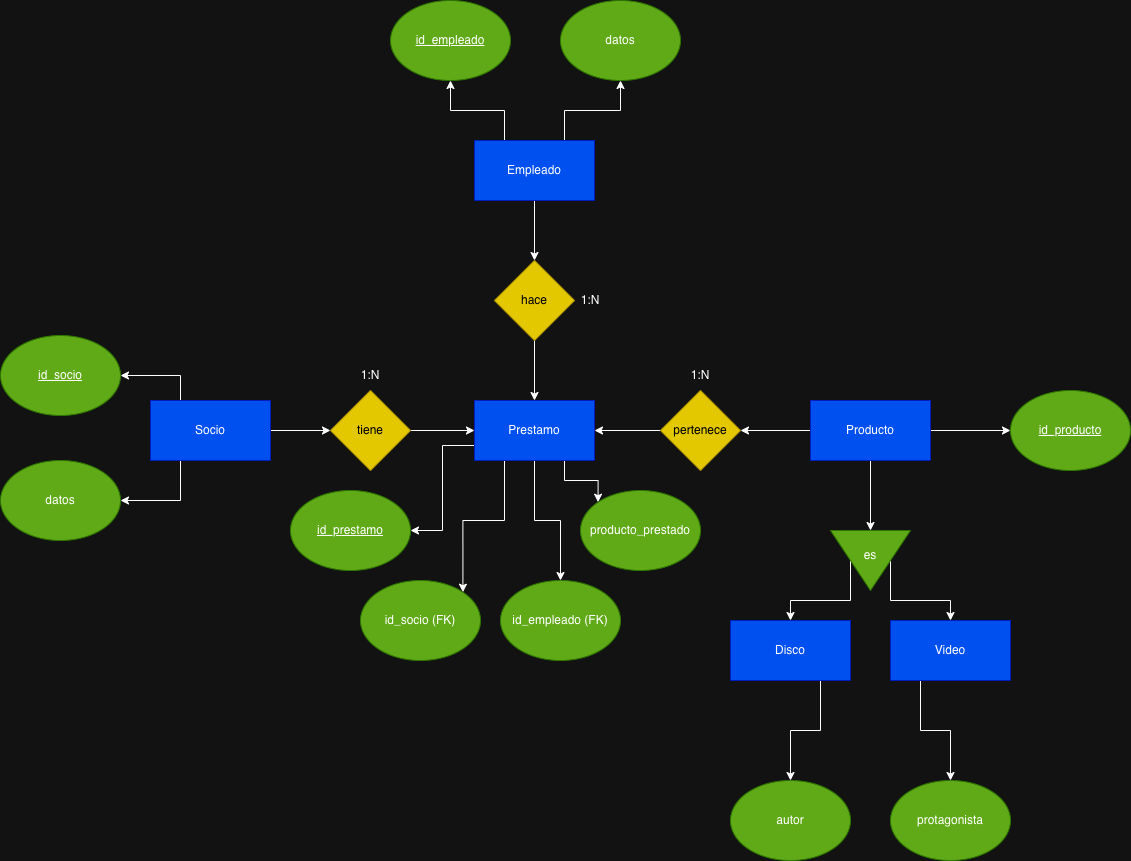

The diagram above was exported from draw.io. Its source (the exported page's mxGraphModel, read from the mxfile embedded in the PNG):
<mxGraphModel dx="1773" dy="1830" grid="1" gridSize="10" guides="1" tooltips="1" connect="1" arrows="1" fold="1" page="1" pageScale="1" pageWidth="827" pageHeight="1169" math="0" shadow="0">
  <root>
    <mxCell id="0" />
    <mxCell id="1" parent="0" />
    <mxCell id="aFvaxIwVfJBaY27GboZd-21" style="edgeStyle=orthogonalEdgeStyle;rounded=0;orthogonalLoop=1;jettySize=auto;html=1;exitX=1;exitY=0.5;exitDx=0;exitDy=0;entryX=0;entryY=0.5;entryDx=0;entryDy=0;" parent="1" source="aFvaxIwVfJBaY27GboZd-1" target="aFvaxIwVfJBaY27GboZd-19" edge="1">
      <mxGeometry relative="1" as="geometry" />
    </mxCell>
    <mxCell id="aFvaxIwVfJBaY27GboZd-47" style="edgeStyle=orthogonalEdgeStyle;rounded=0;orthogonalLoop=1;jettySize=auto;html=1;exitX=0.25;exitY=0;exitDx=0;exitDy=0;entryX=1;entryY=0.5;entryDx=0;entryDy=0;" parent="1" source="aFvaxIwVfJBaY27GboZd-1" target="aFvaxIwVfJBaY27GboZd-36" edge="1">
      <mxGeometry relative="1" as="geometry" />
    </mxCell>
    <mxCell id="aFvaxIwVfJBaY27GboZd-48" style="edgeStyle=orthogonalEdgeStyle;rounded=0;orthogonalLoop=1;jettySize=auto;html=1;exitX=0.25;exitY=1;exitDx=0;exitDy=0;entryX=1;entryY=0.5;entryDx=0;entryDy=0;" parent="1" source="aFvaxIwVfJBaY27GboZd-1" target="aFvaxIwVfJBaY27GboZd-35" edge="1">
      <mxGeometry relative="1" as="geometry" />
    </mxCell>
    <mxCell id="aFvaxIwVfJBaY27GboZd-1" value="Socio" style="rounded=0;whiteSpace=wrap;html=1;fillColor=#0050ef;strokeColor=#001DBC;fontColor=#ffffff;" parent="1" vertex="1">
      <mxGeometry x="30" y="140" width="120" height="60" as="geometry" />
    </mxCell>
    <mxCell id="aFvaxIwVfJBaY27GboZd-57" value="" style="edgeStyle=orthogonalEdgeStyle;rounded=0;orthogonalLoop=1;jettySize=auto;html=1;exitX=0.75;exitY=1;exitDx=0;exitDy=0;" parent="1" source="aFvaxIwVfJBaY27GboZd-2" target="aFvaxIwVfJBaY27GboZd-54" edge="1">
      <mxGeometry relative="1" as="geometry" />
    </mxCell>
    <mxCell id="aFvaxIwVfJBaY27GboZd-2" value="Disco" style="rounded=0;whiteSpace=wrap;html=1;fillColor=#0050ef;strokeColor=#001DBC;fontColor=#ffffff;" parent="1" vertex="1">
      <mxGeometry x="610" y="360" width="120" height="60" as="geometry" />
    </mxCell>
    <mxCell id="aFvaxIwVfJBaY27GboZd-58" value="" style="edgeStyle=orthogonalEdgeStyle;rounded=0;orthogonalLoop=1;jettySize=auto;html=1;exitX=0.25;exitY=1;exitDx=0;exitDy=0;" parent="1" source="aFvaxIwVfJBaY27GboZd-3" target="aFvaxIwVfJBaY27GboZd-55" edge="1">
      <mxGeometry relative="1" as="geometry" />
    </mxCell>
    <mxCell id="aFvaxIwVfJBaY27GboZd-3" value="Video" style="rounded=0;whiteSpace=wrap;html=1;fillColor=#0050ef;strokeColor=#001DBC;fontColor=#ffffff;" parent="1" vertex="1">
      <mxGeometry x="770" y="360" width="120" height="60" as="geometry" />
    </mxCell>
    <mxCell id="aFvaxIwVfJBaY27GboZd-41" style="edgeStyle=orthogonalEdgeStyle;rounded=0;orthogonalLoop=1;jettySize=auto;html=1;exitX=0;exitY=0.75;exitDx=0;exitDy=0;entryX=1;entryY=0.5;entryDx=0;entryDy=0;" parent="1" source="aFvaxIwVfJBaY27GboZd-4" target="aFvaxIwVfJBaY27GboZd-37" edge="1">
      <mxGeometry relative="1" as="geometry" />
    </mxCell>
    <mxCell id="aFvaxIwVfJBaY27GboZd-42" style="edgeStyle=orthogonalEdgeStyle;rounded=0;orthogonalLoop=1;jettySize=auto;html=1;exitX=0.25;exitY=1;exitDx=0;exitDy=0;entryX=1;entryY=0;entryDx=0;entryDy=0;" parent="1" source="aFvaxIwVfJBaY27GboZd-4" target="aFvaxIwVfJBaY27GboZd-38" edge="1">
      <mxGeometry relative="1" as="geometry" />
    </mxCell>
    <mxCell id="aFvaxIwVfJBaY27GboZd-43" style="edgeStyle=orthogonalEdgeStyle;rounded=0;orthogonalLoop=1;jettySize=auto;html=1;exitX=0.5;exitY=1;exitDx=0;exitDy=0;" parent="1" source="aFvaxIwVfJBaY27GboZd-4" target="aFvaxIwVfJBaY27GboZd-39" edge="1">
      <mxGeometry relative="1" as="geometry" />
    </mxCell>
    <mxCell id="aFvaxIwVfJBaY27GboZd-44" style="edgeStyle=orthogonalEdgeStyle;rounded=0;orthogonalLoop=1;jettySize=auto;html=1;exitX=0.75;exitY=1;exitDx=0;exitDy=0;entryX=0;entryY=0;entryDx=0;entryDy=0;" parent="1" source="aFvaxIwVfJBaY27GboZd-4" target="aFvaxIwVfJBaY27GboZd-40" edge="1">
      <mxGeometry relative="1" as="geometry" />
    </mxCell>
    <mxCell id="aFvaxIwVfJBaY27GboZd-4" value="Prestamo" style="rounded=0;whiteSpace=wrap;html=1;fillColor=#0050ef;strokeColor=#001DBC;fontColor=#ffffff;" parent="1" vertex="1">
      <mxGeometry x="354" y="140" width="120" height="60" as="geometry" />
    </mxCell>
    <mxCell id="aFvaxIwVfJBaY27GboZd-32" value="" style="edgeStyle=orthogonalEdgeStyle;rounded=0;orthogonalLoop=1;jettySize=auto;html=1;" parent="1" source="aFvaxIwVfJBaY27GboZd-5" target="aFvaxIwVfJBaY27GboZd-31" edge="1">
      <mxGeometry relative="1" as="geometry" />
    </mxCell>
    <mxCell id="aFvaxIwVfJBaY27GboZd-51" style="edgeStyle=orthogonalEdgeStyle;rounded=0;orthogonalLoop=1;jettySize=auto;html=1;exitX=0.25;exitY=0;exitDx=0;exitDy=0;" parent="1" source="aFvaxIwVfJBaY27GboZd-5" target="aFvaxIwVfJBaY27GboZd-49" edge="1">
      <mxGeometry relative="1" as="geometry" />
    </mxCell>
    <mxCell id="aFvaxIwVfJBaY27GboZd-52" style="edgeStyle=orthogonalEdgeStyle;rounded=0;orthogonalLoop=1;jettySize=auto;html=1;exitX=0.75;exitY=0;exitDx=0;exitDy=0;" parent="1" source="aFvaxIwVfJBaY27GboZd-5" target="aFvaxIwVfJBaY27GboZd-50" edge="1">
      <mxGeometry relative="1" as="geometry" />
    </mxCell>
    <mxCell id="aFvaxIwVfJBaY27GboZd-5" value="Empleado" style="rounded=0;whiteSpace=wrap;html=1;fillColor=#0050ef;strokeColor=#001DBC;fontColor=#ffffff;" parent="1" vertex="1">
      <mxGeometry x="354" y="-120" width="120" height="60" as="geometry" />
    </mxCell>
    <mxCell id="aFvaxIwVfJBaY27GboZd-12" style="edgeStyle=orthogonalEdgeStyle;rounded=0;orthogonalLoop=1;jettySize=auto;html=1;exitX=0.5;exitY=1;exitDx=0;exitDy=0;entryX=0;entryY=0.5;entryDx=0;entryDy=0;" parent="1" source="aFvaxIwVfJBaY27GboZd-6" target="aFvaxIwVfJBaY27GboZd-7" edge="1">
      <mxGeometry relative="1" as="geometry" />
    </mxCell>
    <mxCell id="aFvaxIwVfJBaY27GboZd-27" value="" style="edgeStyle=orthogonalEdgeStyle;rounded=0;orthogonalLoop=1;jettySize=auto;html=1;" parent="1" source="aFvaxIwVfJBaY27GboZd-6" target="aFvaxIwVfJBaY27GboZd-20" edge="1">
      <mxGeometry relative="1" as="geometry" />
    </mxCell>
    <mxCell id="DfnNnIlIBjSGdV3gzHqr-8" value="" style="edgeStyle=orthogonalEdgeStyle;rounded=0;orthogonalLoop=1;jettySize=auto;html=1;" parent="1" source="aFvaxIwVfJBaY27GboZd-6" target="DfnNnIlIBjSGdV3gzHqr-6" edge="1">
      <mxGeometry relative="1" as="geometry" />
    </mxCell>
    <mxCell id="aFvaxIwVfJBaY27GboZd-6" value="Producto" style="rounded=0;whiteSpace=wrap;html=1;fillColor=#0050ef;strokeColor=#001DBC;fontColor=#ffffff;" parent="1" vertex="1">
      <mxGeometry x="690" y="140" width="120" height="60" as="geometry" />
    </mxCell>
    <mxCell id="aFvaxIwVfJBaY27GboZd-9" style="edgeStyle=orthogonalEdgeStyle;rounded=0;orthogonalLoop=1;jettySize=auto;html=1;exitX=0.5;exitY=1;exitDx=0;exitDy=0;entryX=0.5;entryY=0;entryDx=0;entryDy=0;" parent="1" source="aFvaxIwVfJBaY27GboZd-7" target="aFvaxIwVfJBaY27GboZd-2" edge="1">
      <mxGeometry relative="1" as="geometry">
        <Array as="points">
          <mxPoint x="730" y="340" />
          <mxPoint x="670" y="340" />
        </Array>
      </mxGeometry>
    </mxCell>
    <mxCell id="aFvaxIwVfJBaY27GboZd-10" style="edgeStyle=orthogonalEdgeStyle;rounded=0;orthogonalLoop=1;jettySize=auto;html=1;exitX=0.5;exitY=0;exitDx=0;exitDy=0;entryX=0.5;entryY=0;entryDx=0;entryDy=0;" parent="1" source="aFvaxIwVfJBaY27GboZd-7" target="aFvaxIwVfJBaY27GboZd-3" edge="1">
      <mxGeometry relative="1" as="geometry">
        <Array as="points">
          <mxPoint x="770" y="340" />
          <mxPoint x="830" y="340" />
        </Array>
      </mxGeometry>
    </mxCell>
    <mxCell id="aFvaxIwVfJBaY27GboZd-7" value="" style="triangle;whiteSpace=wrap;html=1;rotation=90;fillColor=#60a917;strokeColor=#2D7600;fontColor=#ffffff;" parent="1" vertex="1">
      <mxGeometry x="720" y="260" width="60" height="80" as="geometry" />
    </mxCell>
    <mxCell id="aFvaxIwVfJBaY27GboZd-8" value="es" style="text;html=1;whiteSpace=wrap;strokeColor=none;fillColor=none;align=center;verticalAlign=middle;rounded=0;" parent="1" vertex="1">
      <mxGeometry x="720" y="280" width="60" height="30" as="geometry" />
    </mxCell>
    <mxCell id="aFvaxIwVfJBaY27GboZd-22" style="edgeStyle=orthogonalEdgeStyle;rounded=0;orthogonalLoop=1;jettySize=auto;html=1;exitX=1;exitY=0.5;exitDx=0;exitDy=0;entryX=0;entryY=0.5;entryDx=0;entryDy=0;" parent="1" source="aFvaxIwVfJBaY27GboZd-19" target="aFvaxIwVfJBaY27GboZd-4" edge="1">
      <mxGeometry relative="1" as="geometry" />
    </mxCell>
    <mxCell id="aFvaxIwVfJBaY27GboZd-19" value="tiene" style="rhombus;whiteSpace=wrap;html=1;fillColor=#e3c800;strokeColor=#B09500;fontColor=#000000;" parent="1" vertex="1">
      <mxGeometry x="210" y="130" width="80" height="80" as="geometry" />
    </mxCell>
    <mxCell id="aFvaxIwVfJBaY27GboZd-28" value="" style="edgeStyle=orthogonalEdgeStyle;rounded=0;orthogonalLoop=1;jettySize=auto;html=1;" parent="1" source="aFvaxIwVfJBaY27GboZd-20" target="aFvaxIwVfJBaY27GboZd-4" edge="1">
      <mxGeometry relative="1" as="geometry" />
    </mxCell>
    <mxCell id="aFvaxIwVfJBaY27GboZd-20" value="pertenece" style="rhombus;whiteSpace=wrap;html=1;fillColor=#e3c800;strokeColor=#B09500;fontColor=#000000;" parent="1" vertex="1">
      <mxGeometry x="540" y="130" width="80" height="80" as="geometry" />
    </mxCell>
    <mxCell id="aFvaxIwVfJBaY27GboZd-29" value="1:N" style="text;html=1;whiteSpace=wrap;strokeColor=none;fillColor=none;align=center;verticalAlign=middle;rounded=0;" parent="1" vertex="1">
      <mxGeometry x="220" y="100" width="60" height="30" as="geometry" />
    </mxCell>
    <mxCell id="aFvaxIwVfJBaY27GboZd-30" value="1:N" style="text;html=1;whiteSpace=wrap;strokeColor=none;fillColor=none;align=center;verticalAlign=middle;rounded=0;" parent="1" vertex="1">
      <mxGeometry x="550" y="100" width="60" height="30" as="geometry" />
    </mxCell>
    <mxCell id="aFvaxIwVfJBaY27GboZd-33" value="" style="edgeStyle=orthogonalEdgeStyle;rounded=0;orthogonalLoop=1;jettySize=auto;html=1;" parent="1" source="aFvaxIwVfJBaY27GboZd-31" target="aFvaxIwVfJBaY27GboZd-4" edge="1">
      <mxGeometry relative="1" as="geometry" />
    </mxCell>
    <mxCell id="aFvaxIwVfJBaY27GboZd-31" value="hace" style="rhombus;whiteSpace=wrap;html=1;fillColor=#e3c800;strokeColor=#B09500;fontColor=#000000;" parent="1" vertex="1">
      <mxGeometry x="374" width="80" height="80" as="geometry" />
    </mxCell>
    <mxCell id="aFvaxIwVfJBaY27GboZd-34" value="1:N" style="text;html=1;whiteSpace=wrap;strokeColor=none;fillColor=none;align=center;verticalAlign=middle;rounded=0;" parent="1" vertex="1">
      <mxGeometry x="440" y="25" width="60" height="30" as="geometry" />
    </mxCell>
    <mxCell id="aFvaxIwVfJBaY27GboZd-35" value="datos" style="ellipse;whiteSpace=wrap;html=1;fillColor=#60a917;strokeColor=#2D7600;fontColor=#ffffff;" parent="1" vertex="1">
      <mxGeometry x="-120" y="200" width="120" height="80" as="geometry" />
    </mxCell>
    <mxCell id="aFvaxIwVfJBaY27GboZd-36" value="&lt;u&gt;id_socio&lt;/u&gt;" style="ellipse;whiteSpace=wrap;html=1;fillColor=#60a917;strokeColor=#2D7600;fontColor=#ffffff;" parent="1" vertex="1">
      <mxGeometry x="-120" y="75" width="120" height="80" as="geometry" />
    </mxCell>
    <mxCell id="aFvaxIwVfJBaY27GboZd-37" value="&lt;u&gt;id_prestamo&lt;/u&gt;" style="ellipse;whiteSpace=wrap;html=1;fillColor=#60a917;strokeColor=#2D7600;fontColor=#ffffff;" parent="1" vertex="1">
      <mxGeometry x="170" y="230" width="120" height="80" as="geometry" />
    </mxCell>
    <mxCell id="aFvaxIwVfJBaY27GboZd-38" value="id_socio (FK)" style="ellipse;whiteSpace=wrap;html=1;fillColor=#60a917;strokeColor=#2D7600;fontColor=#ffffff;" parent="1" vertex="1">
      <mxGeometry x="240" y="320" width="120" height="80" as="geometry" />
    </mxCell>
    <mxCell id="aFvaxIwVfJBaY27GboZd-39" value="id_empleado (FK)" style="ellipse;whiteSpace=wrap;html=1;fillColor=#60a917;strokeColor=#2D7600;fontColor=#ffffff;" parent="1" vertex="1">
      <mxGeometry x="380" y="320" width="120" height="80" as="geometry" />
    </mxCell>
    <mxCell id="aFvaxIwVfJBaY27GboZd-40" value="producto_prestado" style="ellipse;whiteSpace=wrap;html=1;fillColor=#60a917;strokeColor=#2D7600;fontColor=#ffffff;" parent="1" vertex="1">
      <mxGeometry x="460" y="230" width="120" height="80" as="geometry" />
    </mxCell>
    <mxCell id="aFvaxIwVfJBaY27GboZd-49" value="&lt;u&gt;id_empleado&lt;/u&gt;" style="ellipse;whiteSpace=wrap;html=1;fillColor=#60a917;strokeColor=#2D7600;fontColor=#ffffff;" parent="1" vertex="1">
      <mxGeometry x="270" y="-260" width="120" height="80" as="geometry" />
    </mxCell>
    <mxCell id="aFvaxIwVfJBaY27GboZd-50" value="datos" style="ellipse;whiteSpace=wrap;html=1;fillColor=#60a917;strokeColor=#2D7600;fontColor=#ffffff;" parent="1" vertex="1">
      <mxGeometry x="440" y="-260" width="120" height="80" as="geometry" />
    </mxCell>
    <mxCell id="aFvaxIwVfJBaY27GboZd-54" value="autor" style="ellipse;whiteSpace=wrap;html=1;fillColor=#60a917;strokeColor=#2D7600;fontColor=#ffffff;" parent="1" vertex="1">
      <mxGeometry x="610" y="520" width="120" height="80" as="geometry" />
    </mxCell>
    <mxCell id="aFvaxIwVfJBaY27GboZd-55" value="protagonista" style="ellipse;whiteSpace=wrap;html=1;fillColor=#60a917;strokeColor=#2D7600;fontColor=#ffffff;" parent="1" vertex="1">
      <mxGeometry x="770" y="520" width="120" height="80" as="geometry" />
    </mxCell>
    <mxCell id="DfnNnIlIBjSGdV3gzHqr-6" value="id_producto" style="ellipse;whiteSpace=wrap;html=1;fillColor=#60a917;strokeColor=#2D7600;fontStyle=4;fontColor=#ffffff;" parent="1" vertex="1">
      <mxGeometry x="890" y="130" width="120" height="80" as="geometry" />
    </mxCell>
  </root>
</mxGraphModel>